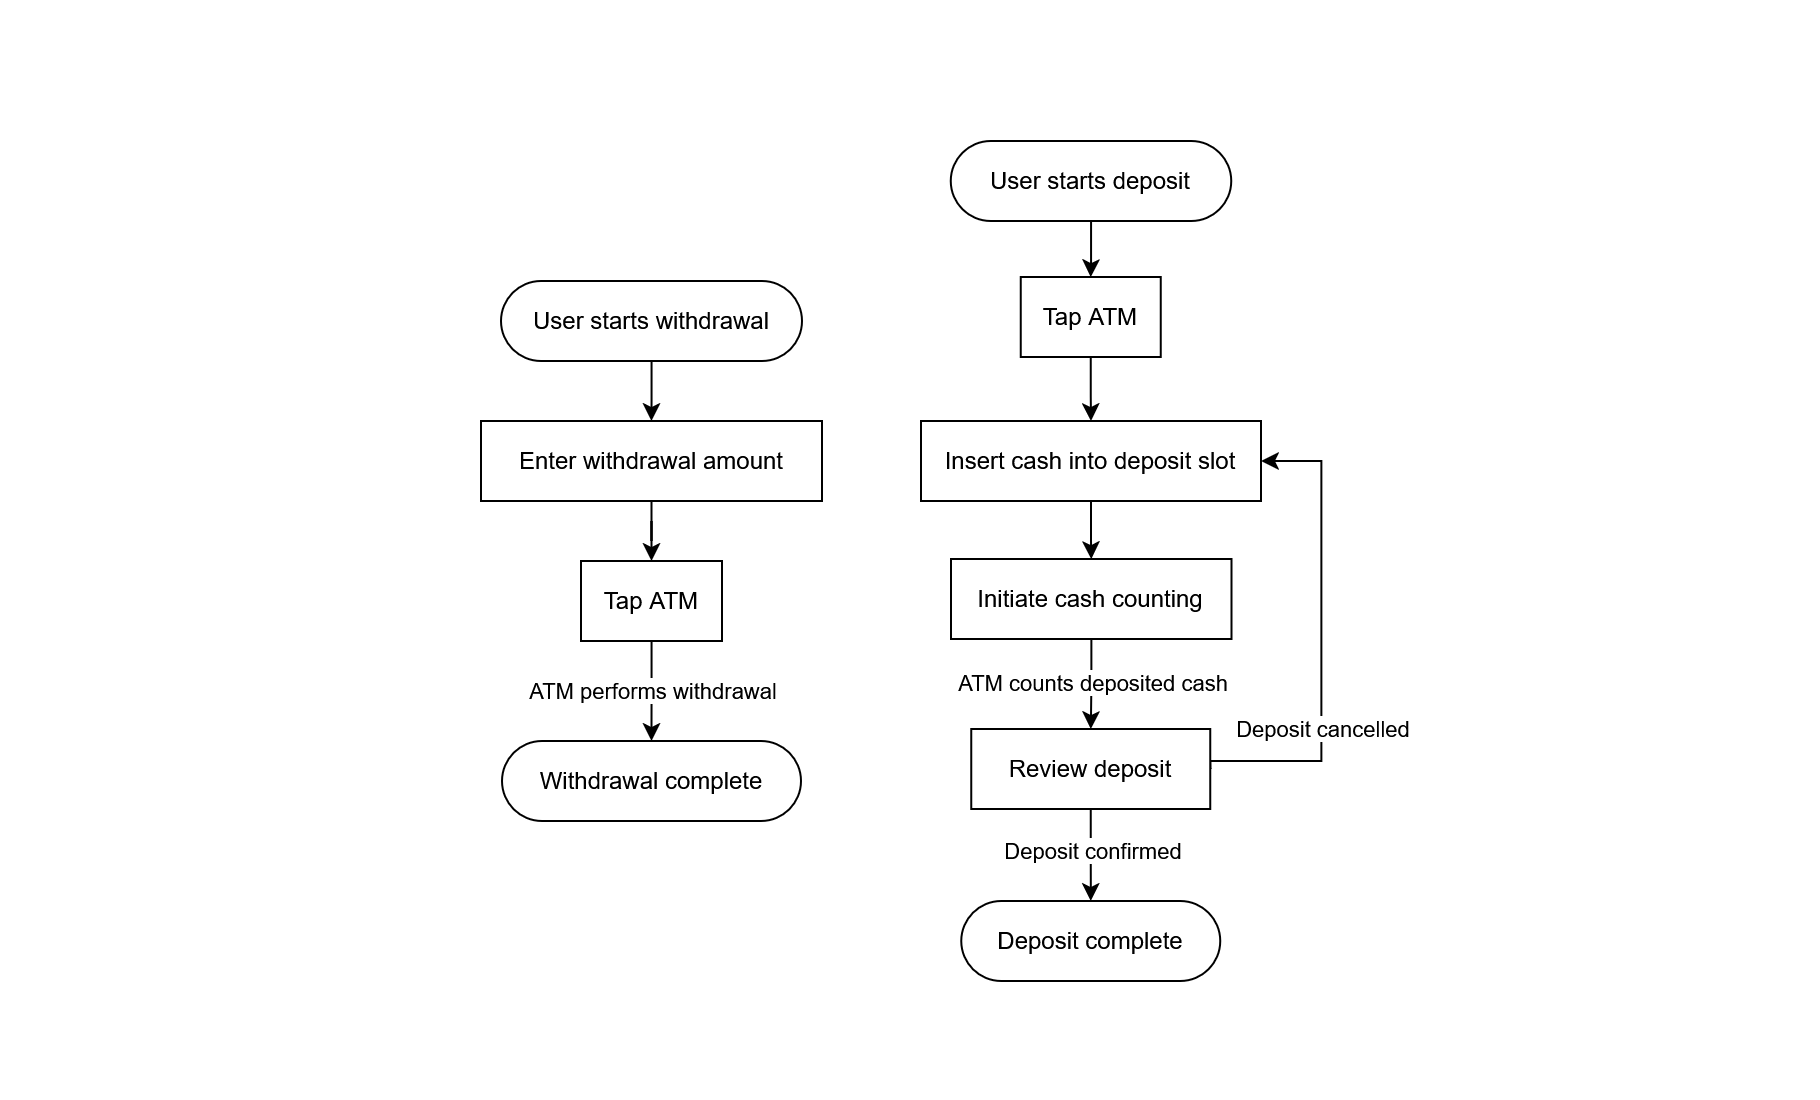

The diagram above was exported from draw.io. Its source (the exported page's mxGraphModel, read from the mxfile embedded in the PNG):
<mxGraphModel dx="2316" dy="1109" grid="1" gridSize="10" guides="1" tooltips="1" connect="1" arrows="1" fold="1" page="1" pageScale="1" pageWidth="850" pageHeight="1100" math="0" shadow="0">
  <root>
    <mxCell id="0" />
    <mxCell id="1" parent="0" />
    <mxCell id="_2w-EjfohbTLU_Iw6jwK-59" parent="1" style="rounded=0;whiteSpace=wrap;html=1;fillColor=none;strokeColor=none;" value="" vertex="1">
      <mxGeometry height="550" width="910" x="-30" y="220" as="geometry" />
    </mxCell>
    <mxCell id="_2w-EjfohbTLU_Iw6jwK-7" edge="1" parent="1" style="edgeStyle=orthogonalEdgeStyle;rounded=0;orthogonalLoop=1;jettySize=auto;html=1;entryX=0.5;entryY=0;entryDx=0;entryDy=0;" target="_2w-EjfohbTLU_Iw6jwK-2" value="">
      <mxGeometry relative="1" as="geometry">
        <mxPoint x="410" y="420" as="sourcePoint" />
      </mxGeometry>
    </mxCell>
    <mxCell id="_2w-EjfohbTLU_Iw6jwK-8" edge="1" parent="1" source="_2w-EjfohbTLU_Iw6jwK-2" style="edgeStyle=orthogonalEdgeStyle;rounded=0;orthogonalLoop=1;jettySize=auto;html=1;" value="">
      <mxGeometry relative="1" as="geometry">
        <mxPoint x="410" y="520" as="targetPoint" />
      </mxGeometry>
    </mxCell>
    <mxCell id="_2w-EjfohbTLU_Iw6jwK-9" edge="1" parent="1" style="rounded=0;orthogonalLoop=1;jettySize=auto;html=1;entryX=0.5;entryY=0;entryDx=0;entryDy=0;" target="_2w-EjfohbTLU_Iw6jwK-4">
      <mxGeometry relative="1" as="geometry">
        <mxPoint x="410" y="560" as="sourcePoint" />
        <mxPoint x="220" y="560" as="targetPoint" />
      </mxGeometry>
    </mxCell>
    <mxCell id="_2w-EjfohbTLU_Iw6jwK-15" edge="1" parent="1" source="_2w-EjfohbTLU_Iw6jwK-5" style="edgeStyle=orthogonalEdgeStyle;rounded=0;orthogonalLoop=1;jettySize=auto;html=1;" target="_2w-EjfohbTLU_Iw6jwK-14">
      <mxGeometry relative="1" as="geometry" />
    </mxCell>
    <mxCell id="_2w-EjfohbTLU_Iw6jwK-5" parent="1" style="rounded=0;whiteSpace=wrap;html=1;" value="Enter withdrawal amount" vertex="1">
      <mxGeometry height="40" width="170.5" x="210" y="430" as="geometry" />
    </mxCell>
    <mxCell id="_2w-EjfohbTLU_Iw6jwK-23" edge="1" parent="1" source="_2w-EjfohbTLU_Iw6jwK-6" style="edgeStyle=orthogonalEdgeStyle;rounded=0;orthogonalLoop=1;jettySize=auto;html=1;entryX=0.5;entryY=0;entryDx=0;entryDy=0;" target="_2w-EjfohbTLU_Iw6jwK-49" value="">
      <mxGeometry relative="1" as="geometry">
        <mxPoint x="495.13" y="560" as="targetPoint" />
      </mxGeometry>
    </mxCell>
    <mxCell id="_2w-EjfohbTLU_Iw6jwK-6" parent="1" style="rounded=0;whiteSpace=wrap;html=1;" value="Tap ATM" vertex="1">
      <mxGeometry height="40" width="70" x="479.88" y="358" as="geometry" />
    </mxCell>
    <mxCell id="_2w-EjfohbTLU_Iw6jwK-19" edge="1" parent="1" source="_2w-EjfohbTLU_Iw6jwK-14" style="edgeStyle=orthogonalEdgeStyle;rounded=0;orthogonalLoop=1;jettySize=auto;html=1;entryX=0.5;entryY=0;entryDx=0;entryDy=0;" target="_2w-EjfohbTLU_Iw6jwK-37" value="">
      <mxGeometry relative="1" as="geometry">
        <mxPoint x="295.1724137931035" y="570" as="targetPoint" />
      </mxGeometry>
    </mxCell>
    <mxCell id="_2w-EjfohbTLU_Iw6jwK-47" connectable="0" parent="_2w-EjfohbTLU_Iw6jwK-19" style="edgeLabel;html=1;align=center;verticalAlign=middle;resizable=0;points=[];" value="ATM performs withdrawal" vertex="1">
      <mxGeometry relative="1" x="-0.0276" as="geometry">
        <mxPoint as="offset" />
      </mxGeometry>
    </mxCell>
    <mxCell id="_2w-EjfohbTLU_Iw6jwK-14" parent="1" style="rounded=0;whiteSpace=wrap;html=1;" value="Tap ATM" vertex="1">
      <mxGeometry height="40" width="70.5" x="260" y="500" as="geometry" />
    </mxCell>
    <mxCell id="_2w-EjfohbTLU_Iw6jwK-28" edge="1" parent="1" source="_2w-EjfohbTLU_Iw6jwK-46" style="edgeStyle=orthogonalEdgeStyle;rounded=0;orthogonalLoop=1;jettySize=auto;html=1;exitX=0.5;exitY=1;exitDx=0;exitDy=0;" target="_2w-EjfohbTLU_Iw6jwK-27" value="">
      <mxGeometry relative="1" as="geometry">
        <mxPoint x="514.9575862068965" y="550" as="sourcePoint" />
      </mxGeometry>
    </mxCell>
    <mxCell id="_2w-EjfohbTLU_Iw6jwK-57" connectable="0" parent="_2w-EjfohbTLU_Iw6jwK-28" style="edgeLabel;html=1;align=center;verticalAlign=middle;resizable=0;points=[];" value="ATM counts deposited cash" vertex="1">
      <mxGeometry relative="1" x="-0.1843" y="-1" as="geometry">
        <mxPoint x="1" y="3" as="offset" />
      </mxGeometry>
    </mxCell>
    <mxCell id="_2w-EjfohbTLU_Iw6jwK-30" edge="1" parent="1" source="_2w-EjfohbTLU_Iw6jwK-27" style="edgeStyle=orthogonalEdgeStyle;rounded=0;orthogonalLoop=1;jettySize=auto;html=1;entryX=0.5;entryY=0;entryDx=0;entryDy=0;" target="_2w-EjfohbTLU_Iw6jwK-42" value="">
      <mxGeometry relative="1" as="geometry">
        <mxPoint x="514.9575862068965" y="650" as="targetPoint" />
      </mxGeometry>
    </mxCell>
    <mxCell id="_2w-EjfohbTLU_Iw6jwK-44" connectable="0" parent="_2w-EjfohbTLU_Iw6jwK-30" style="edgeLabel;html=1;align=center;verticalAlign=middle;resizable=0;points=[];" value="Deposit confirmed" vertex="1">
      <mxGeometry relative="1" x="-0.1171" y="2" as="geometry">
        <mxPoint x="-2" as="offset" />
      </mxGeometry>
    </mxCell>
    <mxCell id="_2w-EjfohbTLU_Iw6jwK-48" edge="1" parent="1" source="_2w-EjfohbTLU_Iw6jwK-27" style="edgeStyle=orthogonalEdgeStyle;rounded=0;orthogonalLoop=1;jettySize=auto;html=1;entryX=1;entryY=0.5;entryDx=0;entryDy=0;exitX=1;exitY=0.5;exitDx=0;exitDy=0;" target="_2w-EjfohbTLU_Iw6jwK-49">
      <mxGeometry relative="1" as="geometry">
        <Array as="points">
          <mxPoint x="630.13" y="600" />
          <mxPoint x="630.13" y="450" />
        </Array>
        <mxPoint x="670.13" y="530" as="targetPoint" />
      </mxGeometry>
    </mxCell>
    <mxCell id="_2w-EjfohbTLU_Iw6jwK-51" connectable="0" parent="_2w-EjfohbTLU_Iw6jwK-48" style="edgeLabel;html=1;align=center;verticalAlign=middle;resizable=0;points=[];" value="Deposit cancelled" vertex="1">
      <mxGeometry relative="1" x="-0.1777" y="-2" as="geometry">
        <mxPoint x="-2" y="22" as="offset" />
      </mxGeometry>
    </mxCell>
    <mxCell id="_2w-EjfohbTLU_Iw6jwK-27" parent="1" style="rounded=0;whiteSpace=wrap;html=1;" value="Review deposit" vertex="1">
      <mxGeometry height="40" width="119.5" x="455.13" y="584" as="geometry" />
    </mxCell>
    <mxCell id="_2w-EjfohbTLU_Iw6jwK-35" edge="1" parent="1" source="_2w-EjfohbTLU_Iw6jwK-31" style="edgeStyle=orthogonalEdgeStyle;rounded=0;orthogonalLoop=1;jettySize=auto;html=1;entryX=0.5;entryY=0;entryDx=0;entryDy=0;" target="_2w-EjfohbTLU_Iw6jwK-5">
      <mxGeometry relative="1" as="geometry" />
    </mxCell>
    <mxCell id="_2w-EjfohbTLU_Iw6jwK-31" parent="1" style="rounded=1;whiteSpace=wrap;html=1;arcSize=50;" value="User starts withdrawal" vertex="1">
      <mxGeometry height="40" width="150.51" x="220" y="360" as="geometry" />
    </mxCell>
    <mxCell id="_2w-EjfohbTLU_Iw6jwK-37" parent="1" style="rounded=1;whiteSpace=wrap;html=1;arcSize=50;" value="Withdrawal complete" vertex="1">
      <mxGeometry height="40" width="149.49" x="220.51" y="590" as="geometry" />
    </mxCell>
    <mxCell id="_2w-EjfohbTLU_Iw6jwK-41" edge="1" parent="1" source="_2w-EjfohbTLU_Iw6jwK-39" style="edgeStyle=orthogonalEdgeStyle;rounded=0;orthogonalLoop=1;jettySize=auto;html=1;" target="_2w-EjfohbTLU_Iw6jwK-6">
      <mxGeometry relative="1" as="geometry" />
    </mxCell>
    <mxCell id="_2w-EjfohbTLU_Iw6jwK-39" parent="1" style="rounded=1;whiteSpace=wrap;html=1;arcSize=50;" value="User starts deposit" vertex="1">
      <mxGeometry height="40" width="140.25" x="444.87" y="290" as="geometry" />
    </mxCell>
    <mxCell id="_2w-EjfohbTLU_Iw6jwK-42" parent="1" style="rounded=1;whiteSpace=wrap;html=1;arcSize=50;" value="Deposit complete" vertex="1">
      <mxGeometry height="40" width="129.51" x="450.13" y="670" as="geometry" />
    </mxCell>
    <mxCell id="_2w-EjfohbTLU_Iw6jwK-46" parent="1" style="rounded=0;whiteSpace=wrap;html=1;" value="Initiate cash counting" vertex="1">
      <mxGeometry height="40" width="140.25" x="445.01" y="499" as="geometry" />
    </mxCell>
    <mxCell id="_2w-EjfohbTLU_Iw6jwK-52" edge="1" parent="1" source="_2w-EjfohbTLU_Iw6jwK-49" style="edgeStyle=orthogonalEdgeStyle;rounded=0;orthogonalLoop=1;jettySize=auto;html=1;entryX=0.5;entryY=0;entryDx=0;entryDy=0;" target="_2w-EjfohbTLU_Iw6jwK-46">
      <mxGeometry relative="1" as="geometry" />
    </mxCell>
    <mxCell id="_2w-EjfohbTLU_Iw6jwK-49" parent="1" style="rounded=0;whiteSpace=wrap;html=1;" value="Insert cash into deposit slot" vertex="1">
      <mxGeometry height="40" width="170" x="430" y="430" as="geometry" />
    </mxCell>
  </root>
</mxGraphModel>